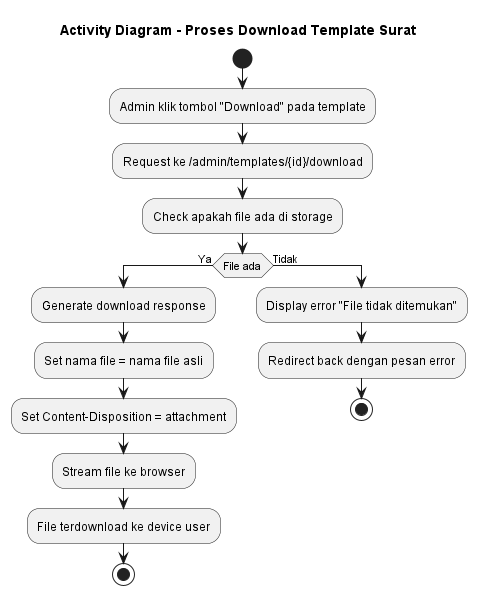

The diagram above was rendered by PlantUML. Its source (embedded in the PNG):
@startuml Download_Template_Surat
title Activity Diagram - Proses Download Template Surat

start
:Admin klik tombol "Download" pada template;
:Request ke /admin/templates/{id}/download;
:Check apakah file ada di storage;

if (File ada) then (Ya)
    :Generate download response;
    :Set nama file = nama file asli;
    :Set Content-Disposition = attachment;
    :Stream file ke browser;
    :File terdownload ke device user;
    stop
else (Tidak)
    :Display error "File tidak ditemukan";
    :Redirect back dengan pesan error;
    stop
endif

@enduml